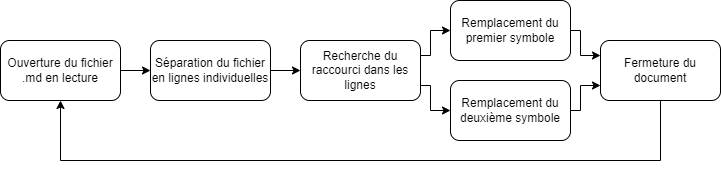

The diagram above was exported from draw.io. Its source (the exported page's mxGraphModel, read from the mxfile embedded in the PNG):
<mxGraphModel dx="1877" dy="621" grid="1" gridSize="10" guides="1" tooltips="1" connect="1" arrows="1" fold="1" page="1" pageScale="1" pageWidth="827" pageHeight="1169" math="0" shadow="0">
  <root>
    <mxCell id="0" />
    <mxCell id="1" parent="0" />
    <mxCell id="U1HNg3t1EKauNRQ4jzCN-3" style="edgeStyle=orthogonalEdgeStyle;rounded=0;orthogonalLoop=1;jettySize=auto;html=1;exitX=1;exitY=0.5;exitDx=0;exitDy=0;entryX=0;entryY=0.5;entryDx=0;entryDy=0;" edge="1" parent="1" source="U1HNg3t1EKauNRQ4jzCN-1" target="U1HNg3t1EKauNRQ4jzCN-2">
      <mxGeometry relative="1" as="geometry" />
    </mxCell>
    <mxCell id="U1HNg3t1EKauNRQ4jzCN-1" value="Ouverture du fichier .md en lecture" style="rounded=1;whiteSpace=wrap;html=1;" vertex="1" parent="1">
      <mxGeometry x="-10" y="250" width="120" height="60" as="geometry" />
    </mxCell>
    <mxCell id="U1HNg3t1EKauNRQ4jzCN-5" style="edgeStyle=orthogonalEdgeStyle;rounded=0;orthogonalLoop=1;jettySize=auto;html=1;exitX=1;exitY=0.5;exitDx=0;exitDy=0;entryX=0;entryY=0.5;entryDx=0;entryDy=0;" edge="1" parent="1" source="U1HNg3t1EKauNRQ4jzCN-2" target="U1HNg3t1EKauNRQ4jzCN-4">
      <mxGeometry relative="1" as="geometry" />
    </mxCell>
    <mxCell id="U1HNg3t1EKauNRQ4jzCN-2" value="Séparation du fichier en lignes individuelles" style="rounded=1;whiteSpace=wrap;html=1;" vertex="1" parent="1">
      <mxGeometry x="140" y="250" width="120" height="60" as="geometry" />
    </mxCell>
    <mxCell id="U1HNg3t1EKauNRQ4jzCN-7" style="edgeStyle=orthogonalEdgeStyle;rounded=0;orthogonalLoop=1;jettySize=auto;html=1;exitX=1;exitY=0.25;exitDx=0;exitDy=0;entryX=0;entryY=0.5;entryDx=0;entryDy=0;" edge="1" parent="1" source="U1HNg3t1EKauNRQ4jzCN-4" target="U1HNg3t1EKauNRQ4jzCN-6">
      <mxGeometry relative="1" as="geometry">
        <Array as="points">
          <mxPoint x="420" y="265" />
          <mxPoint x="420" y="240" />
        </Array>
      </mxGeometry>
    </mxCell>
    <mxCell id="U1HNg3t1EKauNRQ4jzCN-12" style="edgeStyle=orthogonalEdgeStyle;rounded=0;orthogonalLoop=1;jettySize=auto;html=1;exitX=1;exitY=0.75;exitDx=0;exitDy=0;entryX=0;entryY=0.5;entryDx=0;entryDy=0;" edge="1" parent="1" source="U1HNg3t1EKauNRQ4jzCN-4" target="U1HNg3t1EKauNRQ4jzCN-11">
      <mxGeometry relative="1" as="geometry">
        <Array as="points">
          <mxPoint x="420" y="295" />
          <mxPoint x="420" y="320" />
        </Array>
      </mxGeometry>
    </mxCell>
    <mxCell id="U1HNg3t1EKauNRQ4jzCN-4" value="Recherche du raccourci dans les lignes" style="rounded=1;whiteSpace=wrap;html=1;" vertex="1" parent="1">
      <mxGeometry x="290" y="250" width="120" height="60" as="geometry" />
    </mxCell>
    <mxCell id="U1HNg3t1EKauNRQ4jzCN-9" style="edgeStyle=orthogonalEdgeStyle;rounded=0;orthogonalLoop=1;jettySize=auto;html=1;exitX=1;exitY=0.5;exitDx=0;exitDy=0;entryX=0;entryY=0.25;entryDx=0;entryDy=0;" edge="1" parent="1" source="U1HNg3t1EKauNRQ4jzCN-6" target="U1HNg3t1EKauNRQ4jzCN-8">
      <mxGeometry relative="1" as="geometry">
        <Array as="points">
          <mxPoint x="570" y="240" />
          <mxPoint x="570" y="265" />
        </Array>
      </mxGeometry>
    </mxCell>
    <mxCell id="U1HNg3t1EKauNRQ4jzCN-6" value="Remplacement du premier symbole" style="rounded=1;whiteSpace=wrap;html=1;" vertex="1" parent="1">
      <mxGeometry x="440" y="210" width="120" height="60" as="geometry" />
    </mxCell>
    <mxCell id="U1HNg3t1EKauNRQ4jzCN-10" style="edgeStyle=orthogonalEdgeStyle;rounded=0;orthogonalLoop=1;jettySize=auto;html=1;exitX=0.5;exitY=1;exitDx=0;exitDy=0;entryX=0.5;entryY=1;entryDx=0;entryDy=0;" edge="1" parent="1" source="U1HNg3t1EKauNRQ4jzCN-8" target="U1HNg3t1EKauNRQ4jzCN-1">
      <mxGeometry relative="1" as="geometry">
        <Array as="points">
          <mxPoint x="650" y="370" />
          <mxPoint x="50" y="370" />
        </Array>
      </mxGeometry>
    </mxCell>
    <mxCell id="U1HNg3t1EKauNRQ4jzCN-8" value="Fermeture du document" style="rounded=1;whiteSpace=wrap;html=1;" vertex="1" parent="1">
      <mxGeometry x="590" y="250" width="120" height="60" as="geometry" />
    </mxCell>
    <mxCell id="U1HNg3t1EKauNRQ4jzCN-13" style="edgeStyle=orthogonalEdgeStyle;rounded=0;orthogonalLoop=1;jettySize=auto;html=1;exitX=1;exitY=0.5;exitDx=0;exitDy=0;entryX=0;entryY=0.75;entryDx=0;entryDy=0;" edge="1" parent="1" source="U1HNg3t1EKauNRQ4jzCN-11" target="U1HNg3t1EKauNRQ4jzCN-8">
      <mxGeometry relative="1" as="geometry">
        <Array as="points">
          <mxPoint x="570" y="320" />
          <mxPoint x="570" y="295" />
        </Array>
      </mxGeometry>
    </mxCell>
    <mxCell id="U1HNg3t1EKauNRQ4jzCN-11" value="Remplacement du deuxième symbole" style="rounded=1;whiteSpace=wrap;html=1;" vertex="1" parent="1">
      <mxGeometry x="440" y="290" width="120" height="60" as="geometry" />
    </mxCell>
  </root>
</mxGraphModel>